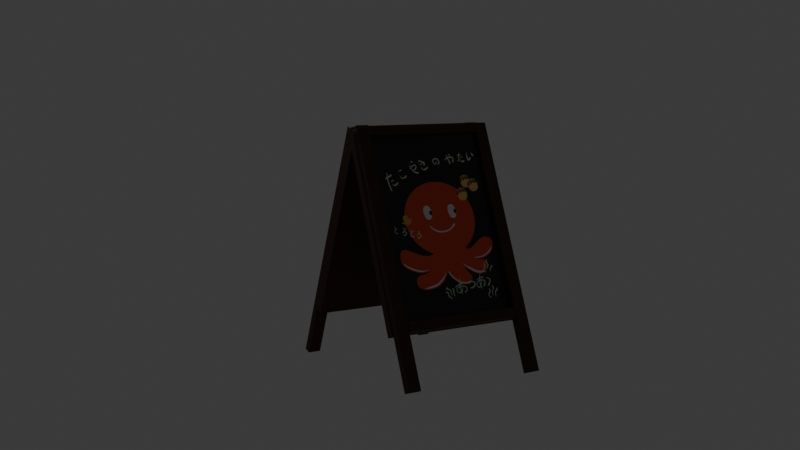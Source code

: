 # Source: 1_.blend  (saved by Blender 4.5.90; exported with 4.5.12 LTS)
import bpy
from mathutils import Matrix  # noqa: F401  (used for matrix-valued properties, if any)

bpy.ops.wm.read_factory_settings(use_empty=True)
scene = bpy.context.scene
scene.name = 'Scene'

# ---- collections
col_collection = bpy.data.collections.new('Collection'); scene.collection.children.link(col_collection)

# ---- images (referenced by path relative to the original .blend; pixels are not part of the script)
import os
ASSET_DIR = os.environ.get("B2B_ASSET_DIR", "")  # directory of the original .blend (textures are referenced by path, not embedded)
HERE = os.path.dirname(os.path.abspath(__file__))  # packed textures are extracted next to this script under _unpacked/

def load_image(name, relpath, width, height, colorspace="sRGB"):
    """Load a texture the original file referenced (path relative to the .blend, or extracted next to this script)."""
    p = next((c for c in (os.path.join(HERE, relpath), os.path.join(ASSET_DIR, relpath)) if relpath and os.path.exists(c)), "")
    if p:
        img = bpy.data.images.load(p, check_existing=True)
        img.name = name
    else:  # same state as the original file: an image datablock whose file is absent (Cycles renders it pink)
        img = bpy.data.images.new(name, width, height)
        img.source = "FILE"
        img.filepath = "//" + (relpath or name)
    img.colorspace_settings.name = colorspace
    return img
img_ed26b223d2845adea9a161e9cca6c3f4_jpg = load_image('ed26b223d2845adea9a161e9cca6c3f4.jpg', '_unpacked/ed26b223d2845adea9a161e9cca6c3f4.213760a7.jpg', 1080, 1440, 'sRGB')

# ---- materials (node trees are filled in below, after node groups)
mat_x = bpy.data.materials.new('木头')
mat_x_1 = bpy.data.materials.new('材质')

# ---- material node trees
mat_x.use_nodes = True; mat_x.node_tree.nodes.clear()
_N = mat_x.node_tree.nodes; _L = mat_x.node_tree.links
n0 = _N.new('ShaderNodeBsdfPrincipled'); n0.name = '原理化 BSDF'; n0.location = (-200, 100)
n0.inputs[0].default_value = (0.05965, 0.02169, 0.009723, 1.0)
n0.inputs[2].default_value = 0.7451
n1 = _N.new('ShaderNodeOutputMaterial'); n1.name = '材质输出'; n1.location = (200, 100)
_L.new(n0.outputs[0], n1.inputs[0])
n1.is_active_output = True
mat_x_1.use_nodes = True; mat_x_1.node_tree.nodes.clear()
_N = mat_x_1.node_tree.nodes; _L = mat_x_1.node_tree.links
n0 = _N.new('ShaderNodeBsdfPrincipled'); n0.name = '原理化 BSDF'; n0.location = (-166, 160)
n1 = _N.new('ShaderNodeOutputMaterial'); n1.name = '材质输出'; n1.location = (234, 160)
n2 = _N.new('ShaderNodeTexImage'); n2.name = '图像纹理'; n2.location = (-439, 115)
n2.image = img_ed26b223d2845adea9a161e9cca6c3f4_jpg
_L.new(n0.outputs[0], n1.inputs[0])
_L.new(n2.outputs[0], n0.inputs[0])
n1.is_active_output = True

# ---- world
world_world = bpy.data.worlds.new('World'); scene.world = world_world
world_world.use_nodes = True; world_world.node_tree.nodes.clear()
_N = world_world.node_tree.nodes; _L = world_world.node_tree.links
n0 = _N.new('ShaderNodeOutputWorld'); n0.name = 'World Output'; n0.location = (200, 100)
n1 = _N.new('ShaderNodeBackground'); n1.name = 'Background'; n1.location = (-200, 100)
n1.inputs[0].default_value = (0.05088, 0.05088, 0.05088, 1.0)
_L.new(n1.outputs[0], n0.inputs[0])
n0.is_active_output = True
world_world.color = (0.05088, 0.05088, 0.05088)
world_world.sun_shadow_jitter_overblur = 0.0

# ---- cameras
cam_camera = bpy.data.cameras.new('Camera')
cam_camera.clip_end = 100.0
cam_camera.ortho_scale = 7.314

# ---- lights
light_light = bpy.data.lights.new('Light', 'POINT')
light_light.energy = 1000.0
light_light.shadow_soft_size = 0.1

# ---- meshes
me_cube = bpy.data.meshes.new('Cube')
me_cube.from_pydata([(0.04167, 0.7506, 1.0), (0.04167, 0.7506, -1.0), (0.04167, -0.7506, 1.0), (0.04167, -0.7506, -1.0), (-0.04167, 0.7506, 1.0), (-0.04167, 0.7506, -1.0), (-0.04167, -0.7506, 1.0), (-0.04167, -0.7506, -1.0)], [], [(0, 4, 6, 2), (3, 2, 6, 7), (7, 6, 4, 5), (5, 1, 3, 7), (1, 0, 2, 3), (5, 4, 0, 1)])
_uv = me_cube.uv_layers.new(name='UVMap')
_uv.uv.foreach_set('vector', [0.625, 0.5, 0.875, 0.5, 0.875, 0.75, 0.625, 0.75, 0.375, 0.75, 0.625, 0.75, 0.625, 1.0, 0.375, 1.0, 0.375, 0.0, 0.625, 0.0, 0.625, 0.25, 0.375, 0.25, 0.125, 0.5, 0.375, 0.5, 0.375, 0.75, 0.125, 0.75, 0.375, 0.5, 0.625, 0.5, 0.625, 0.75, 0.375, 0.75, 0.375, 0.25, 0.625, 0.25, 0.625, 0.5, 0.375, 0.5])
me_cube.materials.append(mat_x)
me_cube.use_mirror_vertex_groups = False
me_cube.update()
me_x = bpy.data.meshes.new('立方体')
me_x.from_pydata([(0.5948, -0.6155, -1.394), (-0.3168, -0.6155, 0.9515), (0.5948, -0.7457, -1.394), (-0.3168, -0.7457, 0.9515), (0.665, -0.6155, -1.367), (-0.2466, -0.6155, 0.9785), (0.665, -0.7457, -1.367), (-0.2466, -0.7457, 0.9785)], [], [(0, 1, 3, 2), (2, 3, 7, 6), (6, 7, 5, 4), (4, 5, 1, 0), (2, 6, 4, 0), (7, 3, 1, 5)])
_uv = me_x.uv_layers.new(name='UV贴图')
_uv.uv.foreach_set('vector', [0.375, 0.0, 0.625, 0.0, 0.625, 0.25, 0.375, 0.25, 0.375, 0.25, 0.625, 0.25, 0.625, 0.5, 0.375, 0.5, 0.375, 0.5, 0.625, 0.5, 0.625, 0.75, 0.375, 0.75, 0.375, 0.75, 0.625, 0.75, 0.625, 1.0, 0.375, 1.0, 0.125, 0.5, 0.375, 0.5, 0.375, 0.75, 0.125, 0.75, 0.625, 0.5, 0.875, 0.5, 0.875, 0.75, 0.625, 0.75])
me_x.materials.append(mat_x)
me_x.update()
me_001 = bpy.data.meshes.new('立方体.001')
me_001.from_pydata([(0.5948, -0.6155, -1.394), (-0.3168, -0.6155, 0.9515), (0.5948, -0.7457, -1.394), (-0.3168, -0.7457, 0.9515), (0.665, -0.6155, -1.367), (-0.2466, -0.6155, 0.9785), (0.665, -0.7457, -1.367), (-0.2466, -0.7457, 0.9785)], [], [(0, 1, 3, 2), (2, 3, 7, 6), (6, 7, 5, 4), (4, 5, 1, 0), (2, 6, 4, 0), (7, 3, 1, 5)])
_uv = me_001.uv_layers.new(name='UV贴图')
_uv.uv.foreach_set('vector', [0.375, 0.0, 0.625, 0.0, 0.625, 0.25, 0.375, 0.25, 0.375, 0.25, 0.625, 0.25, 0.625, 0.5, 0.375, 0.5, 0.375, 0.5, 0.625, 0.5, 0.625, 0.75, 0.375, 0.75, 0.375, 0.75, 0.625, 0.75, 0.625, 1.0, 0.375, 1.0, 0.125, 0.5, 0.375, 0.5, 0.375, 0.75, 0.125, 0.75, 0.625, 0.5, 0.875, 0.5, 0.875, 0.75, 0.625, 0.75])
me_001.materials.append(mat_x)
me_001.update()
me_003 = bpy.data.meshes.new('立方体.003')
me_003.from_pydata([(-1.0, -1.0, -1.0), (-1.0, -1.0, 1.0), (-1.0, 1.0, -1.0), (-1.0, 1.0, 1.0), (1.0, -1.0, -1.0), (1.0, -1.0, 1.0), (1.0, 1.0, -1.0), (1.0, 1.0, 1.0)], [], [(0, 1, 3, 2), (2, 3, 7, 6), (6, 7, 5, 4), (4, 5, 1, 0), (2, 6, 4, 0), (7, 3, 1, 5)])
_uv = me_003.uv_layers.new(name='UV贴图')
_uv.uv.foreach_set('vector', [0.375, 0.0, 0.625, 0.0, 0.625, 0.25, 0.375, 0.25, 0.375, 0.25, 0.625, 0.25, 0.625, 0.5, 0.375, 0.5, 0.375, 0.5, 0.625, 0.5, 0.625, 0.75, 0.375, 0.75, 0.375, 0.75, 0.625, 0.75, 0.625, 1.0, 0.375, 1.0, 0.125, 0.5, 0.375, 0.5, 0.375, 0.75, 0.125, 0.75, 0.625, 0.5, 0.875, 0.5, 0.875, 0.75, 0.625, 0.75])
me_003.materials.append(mat_x)
me_003.update()
me_004 = bpy.data.meshes.new('立方体.004')
me_004.from_pydata([(-1.0, -1.0, -1.0), (-1.0, -1.0, 1.0), (-1.0, 1.0, -1.0), (-1.0, 1.0, 1.0), (1.0, -1.0, -1.0), (1.0, -1.0, 1.0), (1.0, 1.0, -1.0), (1.0, 1.0, 1.0)], [], [(0, 1, 3, 2), (2, 3, 7, 6), (6, 7, 5, 4), (4, 5, 1, 0), (2, 6, 4, 0), (7, 3, 1, 5)])
_uv = me_004.uv_layers.new(name='UV贴图')
_uv.uv.foreach_set('vector', [0.375, 0.0, 0.625, 0.0, 0.625, 0.25, 0.375, 0.25, 0.375, 0.25, 0.625, 0.25, 0.625, 0.5, 0.375, 0.5, 0.375, 0.5, 0.625, 0.5, 0.625, 0.75, 0.375, 0.75, 0.375, 0.75, 0.625, 0.75, 0.625, 1.0, 0.375, 1.0, 0.125, 0.5, 0.375, 0.5, 0.375, 0.75, 0.125, 0.75, 0.625, 0.5, 0.875, 0.5, 0.875, 0.75, 0.625, 0.75])
me_004.materials.append(mat_x)
me_004.update()
me_cube_002 = bpy.data.meshes.new('Cube.002')
me_cube_002.from_pydata([(0.04167, 0.7506, 1.0), (0.04167, 0.7506, -1.0), (0.04167, -0.7506, 1.0), (0.04167, -0.7506, -1.0), (-0.04167, 0.7506, 1.0), (-0.04167, 0.7506, -1.0), (-0.04167, -0.7506, 1.0), (-0.04167, -0.7506, -1.0)], [], [(0, 4, 6, 2), (3, 2, 6, 7), (7, 6, 4, 5), (5, 1, 3, 7), (1, 0, 2, 3), (5, 4, 0, 1)])
_uv = me_cube_002.uv_layers.new(name='UVMap')
_uv.uv.foreach_set('vector', [0.625, 0.5, 0.875, 0.5, 0.875, 0.75, 0.625, 0.75, 0.375, 0.75, 0.625, 0.75, 0.625, 1.0, 0.375, 1.0, 0.375, 0.0, 0.625, 0.0, 0.625, 0.25, 0.375, 0.25, 0.125, 0.5, 0.375, 0.5, 0.375, 0.75, 0.125, 0.75, 0.375, 0.5, 0.625, 0.5, 0.625, 0.75, 0.375, 0.75, 0.375, 0.25, 0.625, 0.25, 0.625, 0.5, 0.375, 0.5])
me_cube_002.materials.append(mat_x)
me_cube_002.use_mirror_vertex_groups = False
me_cube_002.update()
me_005 = bpy.data.meshes.new('立方体.005')
me_005.from_pydata([(0.5948, -0.6155, -1.394), (-0.3168, -0.6155, 0.9515), (0.5948, -0.7457, -1.394), (-0.3168, -0.7457, 0.9515), (0.665, -0.6155, -1.367), (-0.2466, -0.6155, 0.9785), (0.665, -0.7457, -1.367), (-0.2466, -0.7457, 0.9785)], [], [(0, 1, 3, 2), (2, 3, 7, 6), (6, 7, 5, 4), (4, 5, 1, 0), (2, 6, 4, 0), (7, 3, 1, 5)])
_uv = me_005.uv_layers.new(name='UV贴图')
_uv.uv.foreach_set('vector', [0.375, 0.0, 0.625, 0.0, 0.625, 0.25, 0.375, 0.25, 0.375, 0.25, 0.625, 0.25, 0.625, 0.5, 0.375, 0.5, 0.375, 0.5, 0.625, 0.5, 0.625, 0.75, 0.375, 0.75, 0.375, 0.75, 0.625, 0.75, 0.625, 1.0, 0.375, 1.0, 0.125, 0.5, 0.375, 0.5, 0.375, 0.75, 0.125, 0.75, 0.625, 0.5, 0.875, 0.5, 0.875, 0.75, 0.625, 0.75])
me_005.materials.append(mat_x)
me_005.update()
me_006 = bpy.data.meshes.new('立方体.006')
me_006.from_pydata([(0.5948, -0.6155, -1.394), (-0.3168, -0.6155, 0.9515), (0.5948, -0.7457, -1.394), (-0.3168, -0.7457, 0.9515), (0.665, -0.6155, -1.367), (-0.2466, -0.6155, 0.9785), (0.665, -0.7457, -1.367), (-0.2466, -0.7457, 0.9785)], [], [(0, 1, 3, 2), (2, 3, 7, 6), (6, 7, 5, 4), (4, 5, 1, 0), (2, 6, 4, 0), (7, 3, 1, 5)])
_uv = me_006.uv_layers.new(name='UV贴图')
_uv.uv.foreach_set('vector', [0.375, 0.0, 0.625, 0.0, 0.625, 0.25, 0.375, 0.25, 0.375, 0.25, 0.625, 0.25, 0.625, 0.5, 0.375, 0.5, 0.375, 0.5, 0.625, 0.5, 0.625, 0.75, 0.375, 0.75, 0.375, 0.75, 0.625, 0.75, 0.625, 1.0, 0.375, 1.0, 0.125, 0.5, 0.375, 0.5, 0.375, 0.75, 0.125, 0.75, 0.625, 0.5, 0.875, 0.5, 0.875, 0.75, 0.625, 0.75])
me_006.materials.append(mat_x)
me_006.update()
me_007 = bpy.data.meshes.new('立方体.007')
me_007.from_pydata([(-1.0, -1.0, -1.0), (-1.0, -1.0, 1.0), (-1.0, 1.0, -1.0), (-1.0, 1.0, 1.0), (1.0, -1.0, -1.0), (1.0, -1.0, 1.0), (1.0, 1.0, -1.0), (1.0, 1.0, 1.0)], [], [(0, 1, 3, 2), (2, 3, 7, 6), (6, 7, 5, 4), (4, 5, 1, 0), (2, 6, 4, 0), (7, 3, 1, 5)])
_uv = me_007.uv_layers.new(name='UV贴图')
_uv.uv.foreach_set('vector', [0.375, 0.0, 0.625, 0.0, 0.625, 0.25, 0.375, 0.25, 0.375, 0.25, 0.625, 0.25, 0.625, 0.5, 0.375, 0.5, 0.375, 0.5, 0.625, 0.5, 0.625, 0.75, 0.375, 0.75, 0.375, 0.75, 0.625, 0.75, 0.625, 1.0, 0.375, 1.0, 0.125, 0.5, 0.375, 0.5, 0.375, 0.75, 0.125, 0.75, 0.625, 0.5, 0.875, 0.5, 0.875, 0.75, 0.625, 0.75])
me_007.materials.append(mat_x)
me_007.update()
me_008 = bpy.data.meshes.new('立方体.008')
me_008.from_pydata([(-1.0, -1.0, -1.0), (-1.0, -1.0, 1.0), (-1.0, 1.0, -1.0), (-1.0, 1.0, 1.0), (1.0, -1.0, -1.0), (1.0, -1.0, 1.0), (1.0, 1.0, -1.0), (1.0, 1.0, 1.0)], [], [(0, 1, 3, 2), (2, 3, 7, 6), (6, 7, 5, 4), (4, 5, 1, 0), (2, 6, 4, 0), (7, 3, 1, 5)])
_uv = me_008.uv_layers.new(name='UV贴图')
_uv.uv.foreach_set('vector', [0.375, 0.0, 0.625, 0.0, 0.625, 0.25, 0.375, 0.25, 0.375, 0.25, 0.625, 0.25, 0.625, 0.5, 0.375, 0.5, 0.375, 0.5, 0.625, 0.5, 0.625, 0.75, 0.375, 0.75, 0.375, 0.75, 0.625, 0.75, 0.625, 1.0, 0.375, 1.0, 0.125, 0.5, 0.375, 0.5, 0.375, 0.75, 0.125, 0.75, 0.625, 0.5, 0.875, 0.5, 0.875, 0.75, 0.625, 0.75])
me_008.materials.append(mat_x)
me_008.update()
me_x_1 = bpy.data.meshes.new('平面')
me_x_1.from_pydata([(-1.0, -1.0, 0.0), (1.0, -1.0, 0.0), (-1.0, 1.0, 0.0), (1.0, 1.0, 0.0)], [], [(0, 1, 3, 2)])
_uv = me_x_1.uv_layers.new(name='UV贴图')
_uv.uv.foreach_set('vector', [0.0, 0.0, 1.0, 0.0, 1.0, 1.0, 0.0, 1.0])
me_x_1.materials.append(mat_x_1)
me_x_1.update()

# ---- objects
ob_cube = bpy.data.objects.new('Cube', me_cube)
ob_light = bpy.data.objects.new('Light', light_light)
ob_camera = bpy.data.objects.new('Camera', cam_camera)
ob_x = bpy.data.objects.new('立方体', me_x)
ob_001 = bpy.data.objects.new('立方体.001', me_001)
ob_002 = bpy.data.objects.new('立方体.002', me_003)
ob_003 = bpy.data.objects.new('立方体.003', me_004)
ob_cube_001 = bpy.data.objects.new('Cube.001', me_cube_002)
ob_004 = bpy.data.objects.new('立方体.004', me_005)
ob_005 = bpy.data.objects.new('立方体.005', me_006)
ob_006 = bpy.data.objects.new('立方体.006', me_007)
ob_007 = bpy.data.objects.new('立方体.007', me_008)
ob_x_1 = bpy.data.objects.new('平面', me_x_1)

# ---- transforms, parenting, visibility, modifiers, constraints
ob_cube.location = (0.0, 0.0, 0.01078)
ob_cube.rotation_euler = (0.0, -0.3671, 0.0)
ob_cube.lock_rotations_4d = False
ob_cube.empty_display_type = 'ARROWS'
ob_cube.lineart.crease_threshold = 0.0
ob_light.location = (4.076, 1.005, 5.904)
ob_light.rotation_euler = (0.6503, 0.05522, 1.866)
ob_light.lock_rotations_4d = False
ob_light.empty_display_type = 'ARROWS'
ob_light.color = (0.0, 0.0, 0.0, 0.0)
ob_light.lineart.crease_threshold = 0.0
ob_camera.location = (-9.392, 5.96, 1.478)
ob_camera.rotation_euler = (1.434, -9.229e-07, -2.136)
ob_camera.lock_rotations_4d = False
ob_camera.empty_display_type = 'ARROWS'
ob_camera.color = (0.0, 0.0, 0.0, 0.0)
ob_camera.display_type = 'WIRE'
ob_camera.lineart.crease_threshold = 0.0
ob_x.location = (0.0, 0.0, 0.0)
ob_001.location = (0.001832, 1.359, -0.007981)
ob_002.location = (-0.261, 0.0, 0.9105)
ob_002.rotation_euler = (0.0, -0.4656, 0.0)
ob_002.scale = (0.03898, 0.6087, 0.04817)
ob_003.location = (0.4229, 0.0, -0.8379)
ob_003.rotation_euler = (0.0, -0.4656, 0.0)
ob_003.scale = (0.03898, 0.6087, 0.04817)
ob_cube_001.location = (-0.6555, 6.73e-05, 0.01824)
ob_cube_001.rotation_euler = (0.0, -0.3671, 3.142)
ob_cube_001.lock_rotations_4d = False
ob_cube_001.empty_display_type = 'ARROWS'
ob_cube_001.lineart.crease_threshold = 0.0
ob_004.location = (-0.6555, 6.73e-05, 0.007459)
ob_004.rotation_euler = (0.0, -0.0, 3.142)
ob_005.location = (-0.6574, -1.359, -0.0005224)
ob_005.rotation_euler = (0.0, -0.0, 3.142)
ob_006.location = (-0.3945, 6.724e-05, 0.9179)
ob_006.rotation_euler = (0.0, -0.4656, 3.142)
ob_006.scale = (0.03898, 0.6087, 0.04817)
ob_007.location = (-1.078, 6.736e-05, -0.8304)
ob_007.rotation_euler = (0.0, -0.4656, 3.142)
ob_007.scale = (0.03898, 0.6087, 0.04817)
ob_x_1.location = (-0.7279, 0.0, 0.04022)
ob_x_1.rotation_euler = (1.215, -0.005481, -1.571)
ob_x_1.scale = (0.6723, 0.8963, 0.2093)

# ---- collection membership
col_collection.objects.link(ob_cube)
col_collection.objects.link(ob_light)
col_collection.objects.link(ob_camera)
col_collection.objects.link(ob_x)
col_collection.objects.link(ob_001)
col_collection.objects.link(ob_002)
col_collection.objects.link(ob_003)
col_collection.objects.link(ob_cube_001)
col_collection.objects.link(ob_004)
col_collection.objects.link(ob_005)
col_collection.objects.link(ob_006)
col_collection.objects.link(ob_007)
col_collection.objects.link(ob_x_1)

# ---- scene / render settings (as saved in the file)
scene.camera = ob_camera
scene.frame_start = 1; scene.frame_end = 250; scene.frame_set(1)
scene.render.engine = 'BLENDER_EEVEE_NEXT'
bpy.context.view_layer.update()
